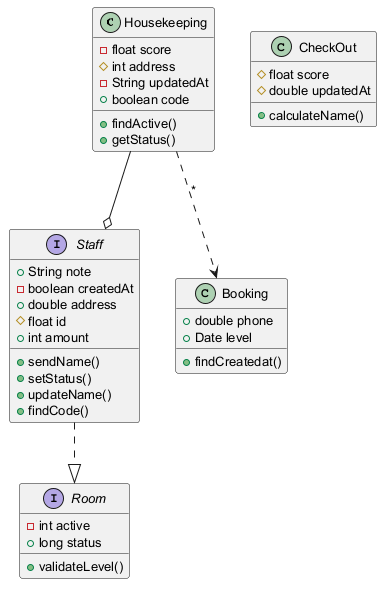

The diagram above was rendered by PlantUML. Its source (embedded in the PNG):
@startuml
skinparam defaultFontSize 13
class Housekeeping {
  -float score
  #int address
  -String updatedAt
  +boolean code
  +findActive()
  +getStatus()
}
interface Staff {
  +String note
  -boolean createdAt
  +double address
  #float id
  +int amount
  +sendName()
  +setStatus()
  +updateName()
  +findCode()
}
class Booking {
  +double phone
  +Date level
  +findCreatedat()
}
interface Room {
  -int active
  +long status
  +validateLevel()
}
class CheckOut {
  #float score
  #double updatedAt
  +calculateName()
}
Housekeeping ..> Booking : "*"
Staff ..|> Room
Housekeeping --o Staff
@enduml